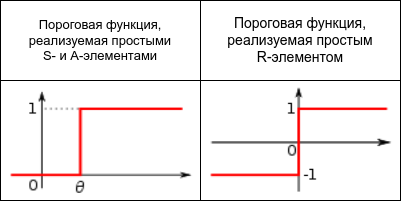

The diagram above was exported from draw.io. Its source (the exported page's mxGraphModel, read from the mxfile embedded in the PNG):
<mxGraphModel dx="1094" dy="649" grid="1" gridSize="10" guides="1" tooltips="1" connect="1" arrows="1" fold="1" page="1" pageScale="1" pageWidth="1600" pageHeight="900" math="0" shadow="0">
  <root>
    <mxCell id="0" />
    <mxCell id="1" parent="0" />
    <mxCell id="smcnZBHaCbSq6FemCA9k-1" value="Пороговая функция, реализуемая простыми &lt;br&gt;S- и A-элементами" style="rounded=0;whiteSpace=wrap;html=1;fillColor=none;align=center;fontSize=13;" parent="1" vertex="1">
      <mxGeometry x="40" y="40" width="200" height="80" as="geometry" />
    </mxCell>
    <mxCell id="smcnZBHaCbSq6FemCA9k-2" value="Пороговая функция, реализуемая простым&lt;br&gt;R-элементом" style="rounded=0;whiteSpace=wrap;html=1;fillColor=none;align=center;fontSize=14;" parent="1" vertex="1">
      <mxGeometry x="240" y="40" width="200" height="80" as="geometry" />
    </mxCell>
    <mxCell id="smcnZBHaCbSq6FemCA9k-3" value="" style="shape=image;imageAspect=0;verticalLabelPosition=bottom;verticalAlign=top;image=https://upload.wikimedia.org/wikipedia/commons/thumb/0/05/Threshold_function.svg/150px-Threshold_function.svg.png;imageBorder=default;fontSize=14;" parent="1" vertex="1">
      <mxGeometry x="40" y="120" width="200" height="120" as="geometry" />
    </mxCell>
    <mxCell id="smcnZBHaCbSq6FemCA9k-4" value="" style="shape=image;imageAspect=0;verticalLabelPosition=bottom;verticalAlign=top;image=https://upload.wikimedia.org/wikipedia/commons/thumb/7/73/Signum.svg/150px-Signum.svg.png;imageBorder=default;fontSize=14;" parent="1" vertex="1">
      <mxGeometry x="240" y="120" width="200" height="120" as="geometry" />
    </mxCell>
  </root>
</mxGraphModel>